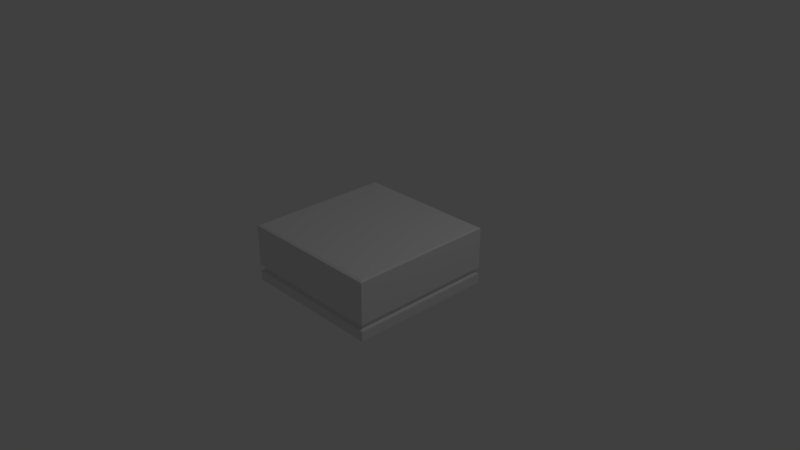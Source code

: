 # Source: GridTile.blend  (saved by Blender 2.79.0; exported with 4.5.12 LTS)
import bpy
from mathutils import Matrix  # noqa: F401  (used for matrix-valued properties, if any)

bpy.ops.wm.read_factory_settings(use_empty=True)
scene = bpy.context.scene
scene.name = 'Scene'

# ---- collections
col_collection_1 = bpy.data.collections.new('Collection 1'); scene.collection.children.link(col_collection_1)

# ---- materials (node trees are filled in below, after node groups)
mat_material = bpy.data.materials.new('Material')
mat_material.alpha_threshold = 0.0
mat_material.use_transparent_shadow = False
mat_material.roughness = 0.5
mat_material.line_color = (0.0, 0.0, 0.0, 1.0)

# ---- material node trees

# ---- world
world_world = bpy.data.worlds.new('World'); scene.world = world_world
world_world.color = (0.05088, 0.05088, 0.05088)
world_world.use_sun_shadow = False
world_world.sun_shadow_jitter_overblur = 0.0
world_world.cycles.sampling_method = 'MANUAL'

# ---- cameras
cam_camera = bpy.data.cameras.new('Camera')
cam_camera.clip_end = 100.0
cam_camera.lens = 35.0
cam_camera.sensor_width = 32.0
cam_camera.sensor_height = 18.0
cam_camera.ortho_scale = 7.314
cam_camera.dof.focus_distance = 0.0
cam_camera.dof.aperture_fstop = 128.0

# ---- lights
light_lamp = bpy.data.lights.new('Lamp', 'POINT')
light_lamp.transmission_factor = 0.0
light_lamp.cutoff_distance = 30.0
light_lamp.energy = 100.0
light_lamp.shadow_buffer_clip_start = 1.001
light_lamp.shadow_soft_size = 0.1
light_lamp.shadow_maximum_resolution = 0.006
light_lamp.use_absolute_resolution = True

# ---- meshes
me_cube = bpy.data.meshes.new('Cube')
me_cube.from_pydata([(1.0, 1.0, -1.0), (1.0, -1.0, -1.0), (-1.0, -1.0, -1.0), (-1.0, 1.0, -1.0), (1.0, 1.0, -0.6652), (1.0, 1.0, -0.4448), (1.0, -1.0, -0.6652), (1.0, -1.0, -0.4448), (-1.0, -1.0, -0.6652), (-1.0, -1.0, -0.4448), (-1.0, 1.0, -0.6652), (-1.0, 1.0, -0.4448), (0.9614, 0.9614, -0.6255), (0.9614, 0.9614, -0.5267), (0.9614, -0.9614, -0.6261), (0.9612, -0.9613, -0.529), (-0.9614, -0.9614, -0.6255), (-0.9614, -0.9614, -0.5267), (-0.9614, 0.9614, -0.6255), (-0.9614, 0.9614, -0.5267), (0.9665, 0.9665, 1.0), (1.0, 1.0, 0.9665), (0.9665, -0.9665, 1.0), (1.0, -1.0, 0.9665), (-0.9665, -0.9665, 1.0), (-1.0, -1.0, 0.9665), (-0.9665, 0.9665, 1.0), (-1.0, 1.0, 0.9665)], [], [(0, 1, 2, 3), (7, 23, 25, 9), (20, 26, 24, 22), (9, 25, 27, 11), (4, 0, 3, 10), (5, 21, 23, 7), (8, 6, 14, 16), (2, 8, 10, 3), (6, 4, 12, 14), (1, 6, 8, 2), (4, 10, 18, 12), (0, 4, 6, 1), (9, 11, 19, 17), (13, 12, 18, 19), (16, 17, 19, 18), (14, 15, 17, 16), (12, 13, 15, 14), (10, 8, 16, 18), (11, 5, 13, 19), (5, 7, 15, 13), (7, 9, 17, 15), (20, 22, 23, 21), (21, 27, 26, 20), (22, 24, 25, 23), (24, 26, 27, 25), (21, 5, 11, 27)])
_uv = me_cube.uv_layers.new(name='UVMap')
_uv.uv.foreach_set('vector', [0.3693, 0.3693, 0.3693, 0.0002246, 0.0002246, 0.0002246, 0.0002247, 0.3693, 0.7389, 0.4032, 0.7389, 0.6637, 0.3698, 0.6637, 0.3698, 0.4032, 0.3759, 0.3631, 0.3759, 0.006398, 0.7327, 0.006398, 0.7327, 0.3631, 0.3698, 0.4032, 0.3698, 0.6637, 0.7389, 0.6637, 0.7389, 0.4032, 0.3693, 0.4311, 0.3693, 0.3693, 0.0002247, 0.3693, 0.0002246, 0.4311, 0.3693, 0.4724, 0.3693, 0.7328, 0.0002246, 0.7328, 0.0002246, 0.4724, 0.8867, 0.3698, 0.8867, 0.7389, 0.8795, 0.7317, 0.8793, 0.3769, 0.8011, 0.3698, 0.7393, 0.3698, 0.7393, 0.7389, 0.8011, 0.7389, 0.8711, 0.3698, 0.8711, 0.7389, 0.8638, 0.7317, 0.8639, 0.3769, 0.8633, 0.7389, 0.8016, 0.7389, 0.8016, 0.3698, 0.8633, 0.3698, 0.3693, 0.4311, 0.0002246, 0.4311, 0.007345, 0.4384, 0.3622, 0.4384, 0.3693, 0.3693, 0.3693, 0.4311, 0.0002246, 0.4311, 0.0002246, 0.3693, 0.3698, 0.4032, 0.7389, 0.4032, 0.7317, 0.3881, 0.3769, 0.3881, 0.3622, 0.4572, 0.3622, 0.439, 0.007345, 0.439, 0.007345, 0.4572, 0.3769, 0.3699, 0.3769, 0.3881, 0.7317, 0.3881, 0.7317, 0.3699, 0.7317, 0.3698, 0.7317, 0.3877, 0.3769, 0.3881, 0.3769, 0.3699, 0.3622, 0.439, 0.3622, 0.4572, 0.007368, 0.4568, 0.007351, 0.4389, 0.8789, 0.7389, 0.8789, 0.3698, 0.8716, 0.3769, 0.8716, 0.7317, 0.0002247, 0.4724, 0.3693, 0.4724, 0.3622, 0.4572, 0.007345, 0.4572, 0.3693, 0.4724, 0.0002246, 0.4724, 0.007368, 0.4568, 0.3622, 0.4572, 0.7389, 0.4032, 0.3698, 0.4032, 0.3769, 0.3881, 0.7317, 0.3877, 0.3759, 0.3631, 0.7327, 0.3631, 0.7389, 0.3693, 0.3698, 0.3693, 0.8871, 0.7389, 0.8871, 0.3698, 0.8933, 0.3759, 0.8933, 0.7327, 0.7327, 0.3631, 0.7327, 0.006398, 0.7389, 0.0002247, 0.7389, 0.3693, 0.7327, 0.006398, 0.3759, 0.006398, 0.3698, 0.0002246, 0.7389, 0.0002247, 0.7393, 0.3693, 0.9998, 0.3693, 0.9998, 0.0002246, 0.7393, 0.0002246])
me_cube.materials.append(mat_material)
me_cube.use_remesh_preserve_volume = False
me_cube.use_remesh_preserve_attributes = False
me_cube.use_mirror_vertex_groups = False
me_cube.update()

# ---- objects
ob_cube = bpy.data.objects.new('Cube', me_cube)
ob_lamp = bpy.data.objects.new('Lamp', light_lamp)
ob_camera = bpy.data.objects.new('Camera', cam_camera)

# ---- transforms, parenting, visibility, modifiers, constraints
ob_cube.location = (0.0, 0.0, 0.0)
ob_cube.scale = (1.0, 1.0, 0.4)
ob_cube.lock_rotations_4d = False
ob_cube.empty_display_type = 'ARROWS'
ob_cube.lineart.crease_threshold = 0.0
ob_lamp.location = (4.076, 1.005, 5.904)
ob_lamp.rotation_euler = (0.6503, 0.05522, 1.866)
ob_lamp.lock_rotations_4d = False
ob_lamp.empty_display_type = 'ARROWS'
ob_lamp.color = (0.0, 0.0, 0.0, 0.0)
ob_lamp.lineart.crease_threshold = 0.0
ob_camera.location = (7.481, -6.508, 5.344)
ob_camera.rotation_euler = (1.109, 0.0, 0.8149)
ob_camera.lock_rotations_4d = False
ob_camera.empty_display_type = 'ARROWS'
ob_camera.color = (0.0, 0.0, 0.0, 0.0)
ob_camera.display_type = 'WIRE'
ob_camera.lineart.crease_threshold = 0.0

# ---- collection membership
col_collection_1.objects.link(ob_cube)
col_collection_1.objects.link(ob_lamp)
col_collection_1.objects.link(ob_camera)

# ---- scene / render settings (as saved in the file)
scene.camera = ob_camera
scene.frame_start = 1; scene.frame_end = 250; scene.frame_set(4)
scene.render.engine = 'BLENDER_EEVEE_NEXT'
scene.render.resolution_percentage = 50
scene.render.dither_intensity = 0.0
scene.cycles.use_denoising = False
scene.cycles.samples = 128
scene.cycles.sampling_pattern = 'TABULATED_SOBOL'
scene.cycles.use_adaptive_sampling = False
scene.cycles.use_light_tree = False
scene.cycles.blur_glossy = 0.0
scene.cycles.sample_clamp_indirect = 0.0
scene.view_settings.view_transform = 'Standard'
bpy.context.view_layer.update()
